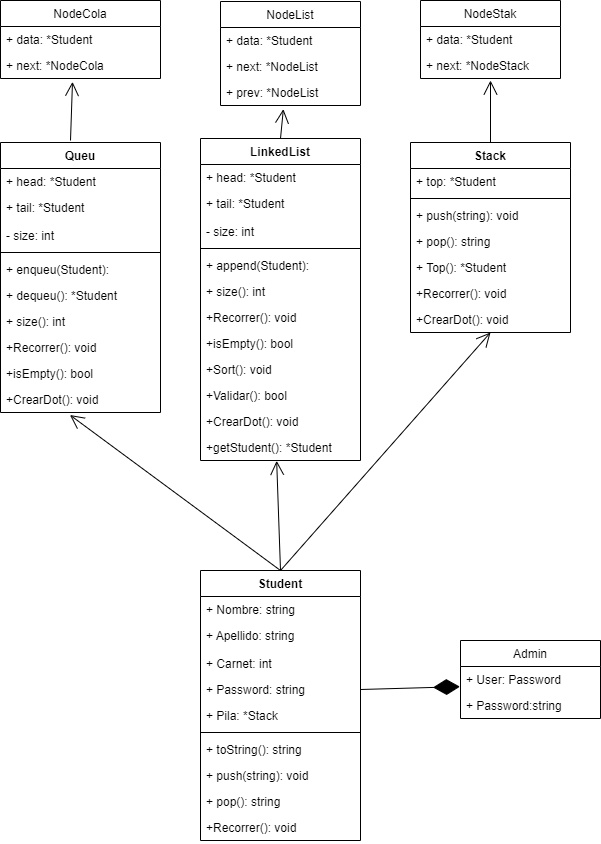

The diagram above was exported from draw.io. Its source (the exported page's mxGraphModel, read from the mxfile embedded in the PNG):
<mxGraphModel dx="733" dy="403" grid="1" gridSize="10" guides="1" tooltips="1" connect="1" arrows="1" fold="1" page="1" pageScale="1" pageWidth="827" pageHeight="1169" math="0" shadow="0">
  <root>
    <mxCell id="0" />
    <mxCell id="1" parent="0" />
    <mxCell id="3pHMsbzg2mSnRyptSP-z-1" value="Student" style="swimlane;fontStyle=1;align=center;verticalAlign=top;childLayout=stackLayout;horizontal=1;startSize=26;horizontalStack=0;resizeParent=1;resizeParentMax=0;resizeLast=0;collapsible=1;marginBottom=0;" vertex="1" parent="1">
      <mxGeometry x="390" y="570" width="160" height="270" as="geometry" />
    </mxCell>
    <mxCell id="3pHMsbzg2mSnRyptSP-z-2" value="+ Nombre: string" style="text;strokeColor=none;fillColor=none;align=left;verticalAlign=top;spacingLeft=4;spacingRight=4;overflow=hidden;rotatable=0;points=[[0,0.5],[1,0.5]];portConstraint=eastwest;" vertex="1" parent="3pHMsbzg2mSnRyptSP-z-1">
      <mxGeometry y="26" width="160" height="26" as="geometry" />
    </mxCell>
    <mxCell id="3pHMsbzg2mSnRyptSP-z-11" value="+ Apellido: string" style="text;strokeColor=none;fillColor=none;align=left;verticalAlign=top;spacingLeft=4;spacingRight=4;overflow=hidden;rotatable=0;points=[[0,0.5],[1,0.5]];portConstraint=eastwest;" vertex="1" parent="3pHMsbzg2mSnRyptSP-z-1">
      <mxGeometry y="52" width="160" height="28" as="geometry" />
    </mxCell>
    <mxCell id="3pHMsbzg2mSnRyptSP-z-12" value="+ Carnet: int" style="text;strokeColor=none;fillColor=none;align=left;verticalAlign=top;spacingLeft=4;spacingRight=4;overflow=hidden;rotatable=0;points=[[0,0.5],[1,0.5]];portConstraint=eastwest;" vertex="1" parent="3pHMsbzg2mSnRyptSP-z-1">
      <mxGeometry y="80" width="160" height="26" as="geometry" />
    </mxCell>
    <mxCell id="3pHMsbzg2mSnRyptSP-z-13" value="+ Password: string" style="text;strokeColor=none;fillColor=none;align=left;verticalAlign=top;spacingLeft=4;spacingRight=4;overflow=hidden;rotatable=0;points=[[0,0.5],[1,0.5]];portConstraint=eastwest;" vertex="1" parent="3pHMsbzg2mSnRyptSP-z-1">
      <mxGeometry y="106" width="160" height="26" as="geometry" />
    </mxCell>
    <mxCell id="3pHMsbzg2mSnRyptSP-z-15" value="+ Pila: *Stack" style="text;strokeColor=none;fillColor=none;align=left;verticalAlign=top;spacingLeft=4;spacingRight=4;overflow=hidden;rotatable=0;points=[[0,0.5],[1,0.5]];portConstraint=eastwest;" vertex="1" parent="3pHMsbzg2mSnRyptSP-z-1">
      <mxGeometry y="132" width="160" height="26" as="geometry" />
    </mxCell>
    <mxCell id="3pHMsbzg2mSnRyptSP-z-3" value="" style="line;strokeWidth=1;fillColor=none;align=left;verticalAlign=middle;spacingTop=-1;spacingLeft=3;spacingRight=3;rotatable=0;labelPosition=right;points=[];portConstraint=eastwest;strokeColor=inherit;" vertex="1" parent="3pHMsbzg2mSnRyptSP-z-1">
      <mxGeometry y="158" width="160" height="8" as="geometry" />
    </mxCell>
    <mxCell id="3pHMsbzg2mSnRyptSP-z-4" value="+ toString(): string" style="text;strokeColor=none;fillColor=none;align=left;verticalAlign=top;spacingLeft=4;spacingRight=4;overflow=hidden;rotatable=0;points=[[0,0.5],[1,0.5]];portConstraint=eastwest;" vertex="1" parent="3pHMsbzg2mSnRyptSP-z-1">
      <mxGeometry y="166" width="160" height="26" as="geometry" />
    </mxCell>
    <mxCell id="3pHMsbzg2mSnRyptSP-z-14" value="+ push(string): void" style="text;strokeColor=none;fillColor=none;align=left;verticalAlign=top;spacingLeft=4;spacingRight=4;overflow=hidden;rotatable=0;points=[[0,0.5],[1,0.5]];portConstraint=eastwest;" vertex="1" parent="3pHMsbzg2mSnRyptSP-z-1">
      <mxGeometry y="192" width="160" height="26" as="geometry" />
    </mxCell>
    <mxCell id="3pHMsbzg2mSnRyptSP-z-16" value="+ pop(): string" style="text;strokeColor=none;fillColor=none;align=left;verticalAlign=top;spacingLeft=4;spacingRight=4;overflow=hidden;rotatable=0;points=[[0,0.5],[1,0.5]];portConstraint=eastwest;" vertex="1" parent="3pHMsbzg2mSnRyptSP-z-1">
      <mxGeometry y="218" width="160" height="26" as="geometry" />
    </mxCell>
    <mxCell id="3pHMsbzg2mSnRyptSP-z-17" value="+Recorrer(): void" style="text;strokeColor=none;fillColor=none;align=left;verticalAlign=top;spacingLeft=4;spacingRight=4;overflow=hidden;rotatable=0;points=[[0,0.5],[1,0.5]];portConstraint=eastwest;" vertex="1" parent="3pHMsbzg2mSnRyptSP-z-1">
      <mxGeometry y="244" width="160" height="26" as="geometry" />
    </mxCell>
    <mxCell id="3pHMsbzg2mSnRyptSP-z-5" value="Admin" style="swimlane;fontStyle=0;childLayout=stackLayout;horizontal=1;startSize=26;fillColor=none;horizontalStack=0;resizeParent=1;resizeParentMax=0;resizeLast=0;collapsible=1;marginBottom=0;" vertex="1" parent="1">
      <mxGeometry x="650" y="640" width="140" height="78" as="geometry" />
    </mxCell>
    <mxCell id="3pHMsbzg2mSnRyptSP-z-6" value="+ User: Password" style="text;strokeColor=none;fillColor=none;align=left;verticalAlign=top;spacingLeft=4;spacingRight=4;overflow=hidden;rotatable=0;points=[[0,0.5],[1,0.5]];portConstraint=eastwest;" vertex="1" parent="3pHMsbzg2mSnRyptSP-z-5">
      <mxGeometry y="26" width="140" height="26" as="geometry" />
    </mxCell>
    <mxCell id="3pHMsbzg2mSnRyptSP-z-7" value="+ Password:string" style="text;strokeColor=none;fillColor=none;align=left;verticalAlign=top;spacingLeft=4;spacingRight=4;overflow=hidden;rotatable=0;points=[[0,0.5],[1,0.5]];portConstraint=eastwest;" vertex="1" parent="3pHMsbzg2mSnRyptSP-z-5">
      <mxGeometry y="52" width="140" height="26" as="geometry" />
    </mxCell>
    <mxCell id="3pHMsbzg2mSnRyptSP-z-22" value="NodeList" style="swimlane;fontStyle=0;childLayout=stackLayout;horizontal=1;startSize=26;fillColor=none;horizontalStack=0;resizeParent=1;resizeParentMax=0;resizeLast=0;collapsible=1;marginBottom=0;strokeColor=default;fontFamily=Helvetica;fontSize=12;fontColor=default;" vertex="1" parent="1">
      <mxGeometry x="410" y="1" width="140" height="104" as="geometry" />
    </mxCell>
    <mxCell id="3pHMsbzg2mSnRyptSP-z-23" value="+ data: *Student" style="text;strokeColor=none;fillColor=none;align=left;verticalAlign=top;spacingLeft=4;spacingRight=4;overflow=hidden;rotatable=0;points=[[0,0.5],[1,0.5]];portConstraint=eastwest;fontSize=12;fontFamily=Helvetica;fontColor=default;" vertex="1" parent="3pHMsbzg2mSnRyptSP-z-22">
      <mxGeometry y="26" width="140" height="26" as="geometry" />
    </mxCell>
    <mxCell id="3pHMsbzg2mSnRyptSP-z-24" value="+ next: *NodeList" style="text;strokeColor=none;fillColor=none;align=left;verticalAlign=top;spacingLeft=4;spacingRight=4;overflow=hidden;rotatable=0;points=[[0,0.5],[1,0.5]];portConstraint=eastwest;fontSize=12;fontFamily=Helvetica;fontColor=default;" vertex="1" parent="3pHMsbzg2mSnRyptSP-z-22">
      <mxGeometry y="52" width="140" height="26" as="geometry" />
    </mxCell>
    <mxCell id="3pHMsbzg2mSnRyptSP-z-25" value="+ prev: *NodeList" style="text;strokeColor=none;fillColor=none;align=left;verticalAlign=top;spacingLeft=4;spacingRight=4;overflow=hidden;rotatable=0;points=[[0,0.5],[1,0.5]];portConstraint=eastwest;fontSize=12;fontFamily=Helvetica;fontColor=default;" vertex="1" parent="3pHMsbzg2mSnRyptSP-z-22">
      <mxGeometry y="78" width="140" height="26" as="geometry" />
    </mxCell>
    <mxCell id="3pHMsbzg2mSnRyptSP-z-26" value="NodeStak" style="swimlane;fontStyle=0;childLayout=stackLayout;horizontal=1;startSize=26;fillColor=none;horizontalStack=0;resizeParent=1;resizeParentMax=0;resizeLast=0;collapsible=1;marginBottom=0;strokeColor=default;fontFamily=Helvetica;fontSize=12;fontColor=default;" vertex="1" parent="1">
      <mxGeometry x="610" width="140" height="78" as="geometry" />
    </mxCell>
    <mxCell id="3pHMsbzg2mSnRyptSP-z-27" value="+ data: *Student" style="text;strokeColor=none;fillColor=none;align=left;verticalAlign=top;spacingLeft=4;spacingRight=4;overflow=hidden;rotatable=0;points=[[0,0.5],[1,0.5]];portConstraint=eastwest;fontSize=12;fontFamily=Helvetica;fontColor=default;" vertex="1" parent="3pHMsbzg2mSnRyptSP-z-26">
      <mxGeometry y="26" width="140" height="26" as="geometry" />
    </mxCell>
    <mxCell id="3pHMsbzg2mSnRyptSP-z-28" value="+ next: *NodeStack" style="text;strokeColor=none;fillColor=none;align=left;verticalAlign=top;spacingLeft=4;spacingRight=4;overflow=hidden;rotatable=0;points=[[0,0.5],[1,0.5]];portConstraint=eastwest;fontSize=12;fontFamily=Helvetica;fontColor=default;" vertex="1" parent="3pHMsbzg2mSnRyptSP-z-26">
      <mxGeometry y="52" width="140" height="26" as="geometry" />
    </mxCell>
    <mxCell id="3pHMsbzg2mSnRyptSP-z-30" value="Stack" style="swimlane;fontStyle=1;align=center;verticalAlign=top;childLayout=stackLayout;horizontal=1;startSize=26;horizontalStack=0;resizeParent=1;resizeParentMax=0;resizeLast=0;collapsible=1;marginBottom=0;" vertex="1" parent="1">
      <mxGeometry x="600" y="142" width="160" height="190" as="geometry" />
    </mxCell>
    <mxCell id="3pHMsbzg2mSnRyptSP-z-31" value="+ top: *Student" style="text;strokeColor=none;fillColor=none;align=left;verticalAlign=top;spacingLeft=4;spacingRight=4;overflow=hidden;rotatable=0;points=[[0,0.5],[1,0.5]];portConstraint=eastwest;" vertex="1" parent="3pHMsbzg2mSnRyptSP-z-30">
      <mxGeometry y="26" width="160" height="26" as="geometry" />
    </mxCell>
    <mxCell id="3pHMsbzg2mSnRyptSP-z-36" value="" style="line;strokeWidth=1;fillColor=none;align=left;verticalAlign=middle;spacingTop=-1;spacingLeft=3;spacingRight=3;rotatable=0;labelPosition=right;points=[];portConstraint=eastwest;strokeColor=inherit;" vertex="1" parent="3pHMsbzg2mSnRyptSP-z-30">
      <mxGeometry y="52" width="160" height="8" as="geometry" />
    </mxCell>
    <mxCell id="3pHMsbzg2mSnRyptSP-z-38" value="+ push(string): void" style="text;strokeColor=none;fillColor=none;align=left;verticalAlign=top;spacingLeft=4;spacingRight=4;overflow=hidden;rotatable=0;points=[[0,0.5],[1,0.5]];portConstraint=eastwest;" vertex="1" parent="3pHMsbzg2mSnRyptSP-z-30">
      <mxGeometry y="60" width="160" height="26" as="geometry" />
    </mxCell>
    <mxCell id="3pHMsbzg2mSnRyptSP-z-39" value="+ pop(): string" style="text;strokeColor=none;fillColor=none;align=left;verticalAlign=top;spacingLeft=4;spacingRight=4;overflow=hidden;rotatable=0;points=[[0,0.5],[1,0.5]];portConstraint=eastwest;" vertex="1" parent="3pHMsbzg2mSnRyptSP-z-30">
      <mxGeometry y="86" width="160" height="26" as="geometry" />
    </mxCell>
    <mxCell id="3pHMsbzg2mSnRyptSP-z-41" value="+ Top(): *Student" style="text;strokeColor=none;fillColor=none;align=left;verticalAlign=top;spacingLeft=4;spacingRight=4;overflow=hidden;rotatable=0;points=[[0,0.5],[1,0.5]];portConstraint=eastwest;" vertex="1" parent="3pHMsbzg2mSnRyptSP-z-30">
      <mxGeometry y="112" width="160" height="26" as="geometry" />
    </mxCell>
    <mxCell id="3pHMsbzg2mSnRyptSP-z-40" value="+Recorrer(): void" style="text;strokeColor=none;fillColor=none;align=left;verticalAlign=top;spacingLeft=4;spacingRight=4;overflow=hidden;rotatable=0;points=[[0,0.5],[1,0.5]];portConstraint=eastwest;" vertex="1" parent="3pHMsbzg2mSnRyptSP-z-30">
      <mxGeometry y="138" width="160" height="26" as="geometry" />
    </mxCell>
    <mxCell id="3pHMsbzg2mSnRyptSP-z-42" value="+CrearDot(): void" style="text;strokeColor=none;fillColor=none;align=left;verticalAlign=top;spacingLeft=4;spacingRight=4;overflow=hidden;rotatable=0;points=[[0,0.5],[1,0.5]];portConstraint=eastwest;" vertex="1" parent="3pHMsbzg2mSnRyptSP-z-30">
      <mxGeometry y="164" width="160" height="26" as="geometry" />
    </mxCell>
    <mxCell id="3pHMsbzg2mSnRyptSP-z-44" value="Queu" style="swimlane;fontStyle=1;align=center;verticalAlign=top;childLayout=stackLayout;horizontal=1;startSize=26;horizontalStack=0;resizeParent=1;resizeParentMax=0;resizeLast=0;collapsible=1;marginBottom=0;" vertex="1" parent="1">
      <mxGeometry x="190" y="142" width="160" height="270" as="geometry" />
    </mxCell>
    <mxCell id="3pHMsbzg2mSnRyptSP-z-45" value="+ head: *Student" style="text;strokeColor=none;fillColor=none;align=left;verticalAlign=top;spacingLeft=4;spacingRight=4;overflow=hidden;rotatable=0;points=[[0,0.5],[1,0.5]];portConstraint=eastwest;" vertex="1" parent="3pHMsbzg2mSnRyptSP-z-44">
      <mxGeometry y="26" width="160" height="26" as="geometry" />
    </mxCell>
    <mxCell id="3pHMsbzg2mSnRyptSP-z-46" value="+ tail: *Student" style="text;strokeColor=none;fillColor=none;align=left;verticalAlign=top;spacingLeft=4;spacingRight=4;overflow=hidden;rotatable=0;points=[[0,0.5],[1,0.5]];portConstraint=eastwest;" vertex="1" parent="3pHMsbzg2mSnRyptSP-z-44">
      <mxGeometry y="52" width="160" height="28" as="geometry" />
    </mxCell>
    <mxCell id="3pHMsbzg2mSnRyptSP-z-47" value="- size: int" style="text;strokeColor=none;fillColor=none;align=left;verticalAlign=top;spacingLeft=4;spacingRight=4;overflow=hidden;rotatable=0;points=[[0,0.5],[1,0.5]];portConstraint=eastwest;" vertex="1" parent="3pHMsbzg2mSnRyptSP-z-44">
      <mxGeometry y="80" width="160" height="26" as="geometry" />
    </mxCell>
    <mxCell id="3pHMsbzg2mSnRyptSP-z-50" value="" style="line;strokeWidth=1;fillColor=none;align=left;verticalAlign=middle;spacingTop=-1;spacingLeft=3;spacingRight=3;rotatable=0;labelPosition=right;points=[];portConstraint=eastwest;strokeColor=inherit;" vertex="1" parent="3pHMsbzg2mSnRyptSP-z-44">
      <mxGeometry y="106" width="160" height="8" as="geometry" />
    </mxCell>
    <mxCell id="3pHMsbzg2mSnRyptSP-z-51" value="+ enqueu(Student):" style="text;strokeColor=none;fillColor=none;align=left;verticalAlign=top;spacingLeft=4;spacingRight=4;overflow=hidden;rotatable=0;points=[[0,0.5],[1,0.5]];portConstraint=eastwest;" vertex="1" parent="3pHMsbzg2mSnRyptSP-z-44">
      <mxGeometry y="114" width="160" height="26" as="geometry" />
    </mxCell>
    <mxCell id="3pHMsbzg2mSnRyptSP-z-52" value="+ dequeu(): *Student" style="text;strokeColor=none;fillColor=none;align=left;verticalAlign=top;spacingLeft=4;spacingRight=4;overflow=hidden;rotatable=0;points=[[0,0.5],[1,0.5]];portConstraint=eastwest;" vertex="1" parent="3pHMsbzg2mSnRyptSP-z-44">
      <mxGeometry y="140" width="160" height="26" as="geometry" />
    </mxCell>
    <mxCell id="3pHMsbzg2mSnRyptSP-z-53" value="+ size(): int" style="text;strokeColor=none;fillColor=none;align=left;verticalAlign=top;spacingLeft=4;spacingRight=4;overflow=hidden;rotatable=0;points=[[0,0.5],[1,0.5]];portConstraint=eastwest;" vertex="1" parent="3pHMsbzg2mSnRyptSP-z-44">
      <mxGeometry y="166" width="160" height="26" as="geometry" />
    </mxCell>
    <mxCell id="3pHMsbzg2mSnRyptSP-z-54" value="+Recorrer(): void" style="text;strokeColor=none;fillColor=none;align=left;verticalAlign=top;spacingLeft=4;spacingRight=4;overflow=hidden;rotatable=0;points=[[0,0.5],[1,0.5]];portConstraint=eastwest;" vertex="1" parent="3pHMsbzg2mSnRyptSP-z-44">
      <mxGeometry y="192" width="160" height="26" as="geometry" />
    </mxCell>
    <mxCell id="3pHMsbzg2mSnRyptSP-z-55" value="+isEmpty(): bool" style="text;strokeColor=none;fillColor=none;align=left;verticalAlign=top;spacingLeft=4;spacingRight=4;overflow=hidden;rotatable=0;points=[[0,0.5],[1,0.5]];portConstraint=eastwest;" vertex="1" parent="3pHMsbzg2mSnRyptSP-z-44">
      <mxGeometry y="218" width="160" height="26" as="geometry" />
    </mxCell>
    <mxCell id="3pHMsbzg2mSnRyptSP-z-56" value="+CrearDot(): void" style="text;strokeColor=none;fillColor=none;align=left;verticalAlign=top;spacingLeft=4;spacingRight=4;overflow=hidden;rotatable=0;points=[[0,0.5],[1,0.5]];portConstraint=eastwest;" vertex="1" parent="3pHMsbzg2mSnRyptSP-z-44">
      <mxGeometry y="244" width="160" height="26" as="geometry" />
    </mxCell>
    <mxCell id="3pHMsbzg2mSnRyptSP-z-57" value="LinkedList" style="swimlane;fontStyle=1;align=center;verticalAlign=top;childLayout=stackLayout;horizontal=1;startSize=26;horizontalStack=0;resizeParent=1;resizeParentMax=0;resizeLast=0;collapsible=1;marginBottom=0;" vertex="1" parent="1">
      <mxGeometry x="390" y="138" width="160" height="322" as="geometry" />
    </mxCell>
    <mxCell id="3pHMsbzg2mSnRyptSP-z-58" value="+ head: *Student" style="text;strokeColor=none;fillColor=none;align=left;verticalAlign=top;spacingLeft=4;spacingRight=4;overflow=hidden;rotatable=0;points=[[0,0.5],[1,0.5]];portConstraint=eastwest;" vertex="1" parent="3pHMsbzg2mSnRyptSP-z-57">
      <mxGeometry y="26" width="160" height="26" as="geometry" />
    </mxCell>
    <mxCell id="3pHMsbzg2mSnRyptSP-z-59" value="+ tail: *Student" style="text;strokeColor=none;fillColor=none;align=left;verticalAlign=top;spacingLeft=4;spacingRight=4;overflow=hidden;rotatable=0;points=[[0,0.5],[1,0.5]];portConstraint=eastwest;" vertex="1" parent="3pHMsbzg2mSnRyptSP-z-57">
      <mxGeometry y="52" width="160" height="28" as="geometry" />
    </mxCell>
    <mxCell id="3pHMsbzg2mSnRyptSP-z-60" value="- size: int" style="text;strokeColor=none;fillColor=none;align=left;verticalAlign=top;spacingLeft=4;spacingRight=4;overflow=hidden;rotatable=0;points=[[0,0.5],[1,0.5]];portConstraint=eastwest;" vertex="1" parent="3pHMsbzg2mSnRyptSP-z-57">
      <mxGeometry y="80" width="160" height="26" as="geometry" />
    </mxCell>
    <mxCell id="3pHMsbzg2mSnRyptSP-z-61" value="" style="line;strokeWidth=1;fillColor=none;align=left;verticalAlign=middle;spacingTop=-1;spacingLeft=3;spacingRight=3;rotatable=0;labelPosition=right;points=[];portConstraint=eastwest;strokeColor=inherit;" vertex="1" parent="3pHMsbzg2mSnRyptSP-z-57">
      <mxGeometry y="106" width="160" height="8" as="geometry" />
    </mxCell>
    <mxCell id="3pHMsbzg2mSnRyptSP-z-62" value="+ append(Student):" style="text;strokeColor=none;fillColor=none;align=left;verticalAlign=top;spacingLeft=4;spacingRight=4;overflow=hidden;rotatable=0;points=[[0,0.5],[1,0.5]];portConstraint=eastwest;" vertex="1" parent="3pHMsbzg2mSnRyptSP-z-57">
      <mxGeometry y="114" width="160" height="26" as="geometry" />
    </mxCell>
    <mxCell id="3pHMsbzg2mSnRyptSP-z-64" value="+ size(): int" style="text;strokeColor=none;fillColor=none;align=left;verticalAlign=top;spacingLeft=4;spacingRight=4;overflow=hidden;rotatable=0;points=[[0,0.5],[1,0.5]];portConstraint=eastwest;" vertex="1" parent="3pHMsbzg2mSnRyptSP-z-57">
      <mxGeometry y="140" width="160" height="26" as="geometry" />
    </mxCell>
    <mxCell id="3pHMsbzg2mSnRyptSP-z-65" value="+Recorrer(): void" style="text;strokeColor=none;fillColor=none;align=left;verticalAlign=top;spacingLeft=4;spacingRight=4;overflow=hidden;rotatable=0;points=[[0,0.5],[1,0.5]];portConstraint=eastwest;" vertex="1" parent="3pHMsbzg2mSnRyptSP-z-57">
      <mxGeometry y="166" width="160" height="26" as="geometry" />
    </mxCell>
    <mxCell id="3pHMsbzg2mSnRyptSP-z-66" value="+isEmpty(): bool" style="text;strokeColor=none;fillColor=none;align=left;verticalAlign=top;spacingLeft=4;spacingRight=4;overflow=hidden;rotatable=0;points=[[0,0.5],[1,0.5]];portConstraint=eastwest;" vertex="1" parent="3pHMsbzg2mSnRyptSP-z-57">
      <mxGeometry y="192" width="160" height="26" as="geometry" />
    </mxCell>
    <mxCell id="3pHMsbzg2mSnRyptSP-z-68" value="+Sort(): void" style="text;strokeColor=none;fillColor=none;align=left;verticalAlign=top;spacingLeft=4;spacingRight=4;overflow=hidden;rotatable=0;points=[[0,0.5],[1,0.5]];portConstraint=eastwest;" vertex="1" parent="3pHMsbzg2mSnRyptSP-z-57">
      <mxGeometry y="218" width="160" height="26" as="geometry" />
    </mxCell>
    <mxCell id="3pHMsbzg2mSnRyptSP-z-69" value="+Validar(): bool" style="text;strokeColor=none;fillColor=none;align=left;verticalAlign=top;spacingLeft=4;spacingRight=4;overflow=hidden;rotatable=0;points=[[0,0.5],[1,0.5]];portConstraint=eastwest;" vertex="1" parent="3pHMsbzg2mSnRyptSP-z-57">
      <mxGeometry y="244" width="160" height="26" as="geometry" />
    </mxCell>
    <mxCell id="3pHMsbzg2mSnRyptSP-z-67" value="+CrearDot(): void" style="text;strokeColor=none;fillColor=none;align=left;verticalAlign=top;spacingLeft=4;spacingRight=4;overflow=hidden;rotatable=0;points=[[0,0.5],[1,0.5]];portConstraint=eastwest;" vertex="1" parent="3pHMsbzg2mSnRyptSP-z-57">
      <mxGeometry y="270" width="160" height="26" as="geometry" />
    </mxCell>
    <mxCell id="3pHMsbzg2mSnRyptSP-z-70" value="+getStudent(): *Student" style="text;strokeColor=none;fillColor=none;align=left;verticalAlign=top;spacingLeft=4;spacingRight=4;overflow=hidden;rotatable=0;points=[[0,0.5],[1,0.5]];portConstraint=eastwest;" vertex="1" parent="3pHMsbzg2mSnRyptSP-z-57">
      <mxGeometry y="296" width="160" height="26" as="geometry" />
    </mxCell>
    <mxCell id="3pHMsbzg2mSnRyptSP-z-18" value="NodeCola" style="swimlane;fontStyle=0;childLayout=stackLayout;horizontal=1;startSize=26;fillColor=none;horizontalStack=0;resizeParent=1;resizeParentMax=0;resizeLast=0;collapsible=1;marginBottom=0;strokeColor=default;fontFamily=Helvetica;fontSize=12;fontColor=default;" vertex="1" parent="1">
      <mxGeometry x="190" width="160" height="78" as="geometry" />
    </mxCell>
    <mxCell id="3pHMsbzg2mSnRyptSP-z-19" value="+ data: *Student" style="text;strokeColor=none;fillColor=none;align=left;verticalAlign=top;spacingLeft=4;spacingRight=4;overflow=hidden;rotatable=0;points=[[0,0.5],[1,0.5]];portConstraint=eastwest;fontSize=12;fontFamily=Helvetica;fontColor=default;" vertex="1" parent="3pHMsbzg2mSnRyptSP-z-18">
      <mxGeometry y="26" width="160" height="26" as="geometry" />
    </mxCell>
    <mxCell id="3pHMsbzg2mSnRyptSP-z-20" value="+ next: *NodeCola" style="text;strokeColor=none;fillColor=none;align=left;verticalAlign=top;spacingLeft=4;spacingRight=4;overflow=hidden;rotatable=0;points=[[0,0.5],[1,0.5]];portConstraint=eastwest;fontSize=12;fontFamily=Helvetica;fontColor=default;" vertex="1" parent="3pHMsbzg2mSnRyptSP-z-18">
      <mxGeometry y="52" width="160" height="26" as="geometry" />
    </mxCell>
    <mxCell id="3pHMsbzg2mSnRyptSP-z-71" value="" style="endArrow=open;endFill=1;endSize=12;html=1;rounded=0;fontFamily=Helvetica;fontSize=12;fontColor=default;exitX=0.5;exitY=0;exitDx=0;exitDy=0;entryX=0.449;entryY=1.141;entryDx=0;entryDy=0;entryPerimeter=0;" edge="1" parent="1" source="3pHMsbzg2mSnRyptSP-z-57" target="3pHMsbzg2mSnRyptSP-z-25">
      <mxGeometry width="160" relative="1" as="geometry">
        <mxPoint x="570" y="120" as="sourcePoint" />
        <mxPoint x="570" y="130" as="targetPoint" />
      </mxGeometry>
    </mxCell>
    <mxCell id="3pHMsbzg2mSnRyptSP-z-72" value="" style="endArrow=open;endFill=1;endSize=12;html=1;rounded=0;fontFamily=Helvetica;fontSize=12;fontColor=default;entryX=0.45;entryY=1.128;entryDx=0;entryDy=0;entryPerimeter=0;" edge="1" parent="1" target="3pHMsbzg2mSnRyptSP-z-20">
      <mxGeometry width="160" relative="1" as="geometry">
        <mxPoint x="260" y="140" as="sourcePoint" />
        <mxPoint x="340" y="120" as="targetPoint" />
      </mxGeometry>
    </mxCell>
    <mxCell id="3pHMsbzg2mSnRyptSP-z-73" value="" style="endArrow=open;endFill=1;endSize=12;html=1;rounded=0;fontFamily=Helvetica;fontSize=12;fontColor=default;exitX=0.5;exitY=0;exitDx=0;exitDy=0;entryX=0.5;entryY=1.077;entryDx=0;entryDy=0;entryPerimeter=0;" edge="1" parent="1" source="3pHMsbzg2mSnRyptSP-z-30" target="3pHMsbzg2mSnRyptSP-z-28">
      <mxGeometry width="160" relative="1" as="geometry">
        <mxPoint x="410" y="90" as="sourcePoint" />
        <mxPoint x="570" y="90" as="targetPoint" />
      </mxGeometry>
    </mxCell>
    <mxCell id="3pHMsbzg2mSnRyptSP-z-75" value="" style="endArrow=diamondThin;endFill=1;endSize=24;html=1;rounded=0;fontFamily=Helvetica;fontSize=12;fontColor=default;entryX=-0.004;entryY=0.776;entryDx=0;entryDy=0;entryPerimeter=0;exitX=1;exitY=0.5;exitDx=0;exitDy=0;" edge="1" parent="1" source="3pHMsbzg2mSnRyptSP-z-13" target="3pHMsbzg2mSnRyptSP-z-6">
      <mxGeometry width="160" relative="1" as="geometry">
        <mxPoint x="410" y="590" as="sourcePoint" />
        <mxPoint x="570" y="590" as="targetPoint" />
      </mxGeometry>
    </mxCell>
    <mxCell id="3pHMsbzg2mSnRyptSP-z-76" value="" style="endArrow=open;endFill=1;endSize=12;html=1;rounded=0;fontFamily=Helvetica;fontSize=12;fontColor=default;exitX=0.5;exitY=0;exitDx=0;exitDy=0;entryX=0.476;entryY=1.013;entryDx=0;entryDy=0;entryPerimeter=0;" edge="1" parent="1" source="3pHMsbzg2mSnRyptSP-z-1" target="3pHMsbzg2mSnRyptSP-z-70">
      <mxGeometry width="160" relative="1" as="geometry">
        <mxPoint x="410" y="500" as="sourcePoint" />
        <mxPoint x="570" y="500" as="targetPoint" />
      </mxGeometry>
    </mxCell>
    <mxCell id="3pHMsbzg2mSnRyptSP-z-77" value="" style="endArrow=open;endFill=1;endSize=12;html=1;rounded=0;fontFamily=Helvetica;fontSize=12;fontColor=default;entryX=0.434;entryY=1.096;entryDx=0;entryDy=0;entryPerimeter=0;" edge="1" parent="1" target="3pHMsbzg2mSnRyptSP-z-56">
      <mxGeometry width="160" relative="1" as="geometry">
        <mxPoint x="470" y="570" as="sourcePoint" />
        <mxPoint x="476" y="470" as="targetPoint" />
      </mxGeometry>
    </mxCell>
    <mxCell id="3pHMsbzg2mSnRyptSP-z-78" value="" style="endArrow=open;endFill=1;endSize=12;html=1;rounded=0;fontFamily=Helvetica;fontSize=12;fontColor=default;exitX=0.5;exitY=0;exitDx=0;exitDy=0;entryX=0.5;entryY=1;entryDx=0;entryDy=0;" edge="1" parent="1" source="3pHMsbzg2mSnRyptSP-z-1" target="3pHMsbzg2mSnRyptSP-z-30">
      <mxGeometry width="160" relative="1" as="geometry">
        <mxPoint x="490" y="590" as="sourcePoint" />
        <mxPoint x="486" y="480" as="targetPoint" />
      </mxGeometry>
    </mxCell>
  </root>
</mxGraphModel>